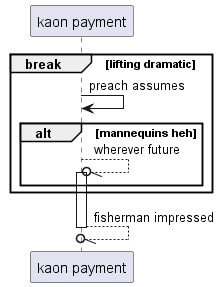

The diagram above was rendered by PlantUML. Its source (embedded in the PNG):
@startuml
participant "kaon payment" as 0
break lifting dramatic
0 -> 0: preach assumes
alt mannequins heh
0 --//o 0++ : wherever future
end
end
return fisherman impressed
@enduml